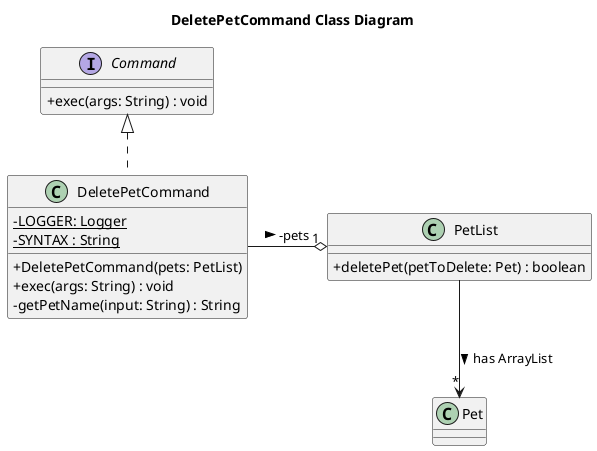

The diagram above was rendered by PlantUML. Its source (embedded in the PNG):
@startuml
skinparam classAttributeIconSize 0
title DeletePetCommand Class Diagram

interface Command {
    + exec(args: String) : void
}

class DeletePetCommand {
    - {static} LOGGER: Logger
    - {static} SYNTAX : String
    + DeletePetCommand(pets: PetList)
    + exec(args: String) : void
    - getPetName(input: String) : String
}

class PetList {
    + deletePet(petToDelete: Pet) : boolean
}

class Pet {

}

Command <|.. DeletePetCommand

DeletePetCommand --o "1" PetList : -pets >

PetList --> "*" Pet : has ArrayList >


DeletePetCommand -right[hidden]- PetList


@enduml